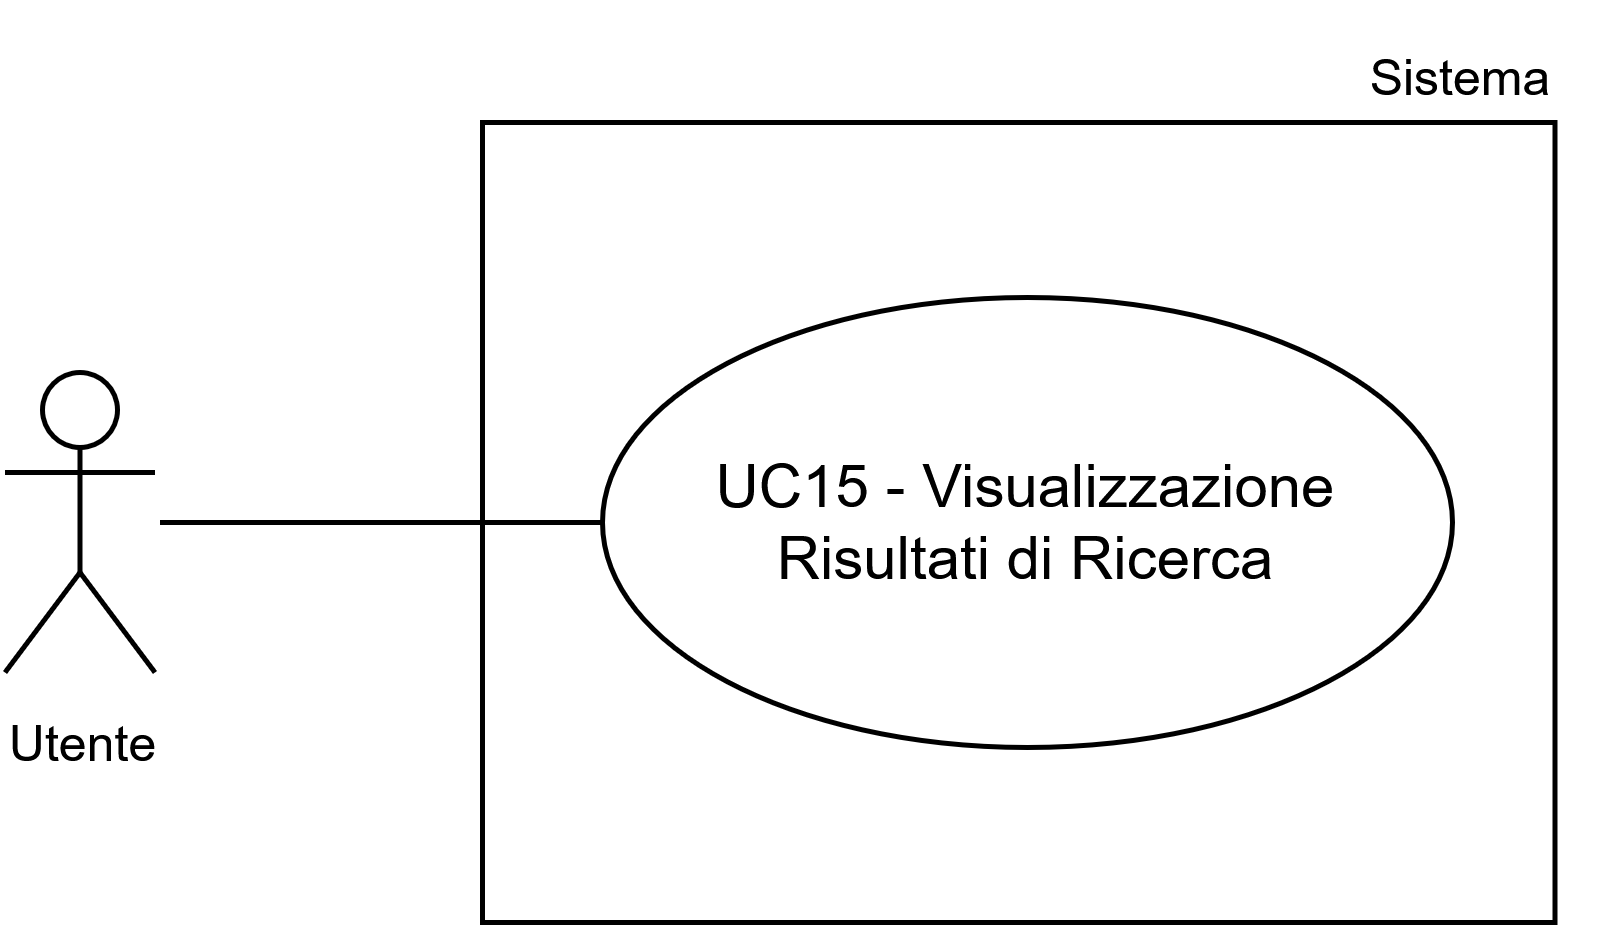

The diagram above was exported from draw.io. Its source (the exported page's mxGraphModel, read from the mxfile embedded in the PNG):
<mxGraphModel dx="2220" dy="1001" grid="1" gridSize="10" guides="1" tooltips="1" connect="1" arrows="1" fold="1" page="1" pageScale="1" pageWidth="1169" pageHeight="827" math="0" shadow="0">
  <root>
    <mxCell id="0" />
    <mxCell id="1" parent="0" />
    <mxCell id="2" parent="1" style="whiteSpace=wrap;html=1;" value="" vertex="1">
      <mxGeometry height="160" width="214.5" x="235" y="7872" as="geometry" />
    </mxCell>
    <mxCell id="3" parent="1" style="shape=umlActor;verticalLabelPosition=bottom;verticalAlign=top;html=1;outlineConnect=0;" value="&lt;font style=&quot;font-size: 10px;&quot;&gt;Utente&lt;/font&gt;" vertex="1">
      <mxGeometry height="60" width="30" x="139.5" y="7922" as="geometry" />
    </mxCell>
    <mxCell id="4" edge="1" parent="1" style="endArrow=none;html=1;rounded=0;entryX=0;entryY=0.5;entryDx=0;entryDy=0;" target="6" value="">
      <mxGeometry height="50" relative="1" width="50" as="geometry">
        <mxPoint x="170.5" y="7952" as="sourcePoint" />
        <mxPoint x="267.5000000000009" y="7952" as="targetPoint" />
      </mxGeometry>
    </mxCell>
    <mxCell id="5" parent="1" style="text;html=1;whiteSpace=wrap;strokeColor=none;fillColor=none;align=center;verticalAlign=middle;rounded=0;fontSize=10;" value="Sistema" vertex="1">
      <mxGeometry height="30" width="60" x="401" y="7848" as="geometry" />
    </mxCell>
    <mxCell id="6" parent="1" style="ellipse;whiteSpace=wrap;html=1;" value="UC15 - Visualizzazione Risultati di Ricerca" vertex="1">
      <mxGeometry height="90" width="170" x="259" y="7907" as="geometry" />
    </mxCell>
  </root>
</mxGraphModel>